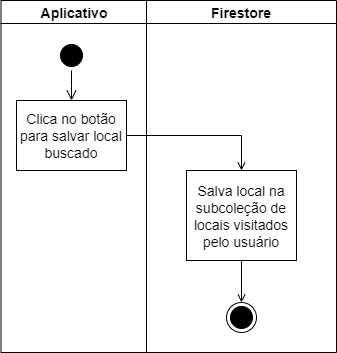

The diagram above was exported from draw.io. Its source (the exported page's mxGraphModel, read from the mxfile embedded in the PNG):
<mxGraphModel dx="1102" dy="582" grid="1" gridSize="10" guides="1" tooltips="1" connect="1" arrows="1" fold="1" page="1" pageScale="1" pageWidth="827" pageHeight="1169" math="0" shadow="0">
  <root>
    <mxCell id="0" />
    <mxCell id="1" parent="0" />
    <mxCell id="yQYLI916Y77gBMD7q_6K-1" value="Aplicativo" style="swimlane;whiteSpace=wrap;fontSize=14;" parent="1" vertex="1">
      <mxGeometry x="164.5" y="128" width="145.5" height="352" as="geometry" />
    </mxCell>
    <mxCell id="yQYLI916Y77gBMD7q_6K-2" value="" style="ellipse;shape=startState;fillColor=#000000;" parent="yQYLI916Y77gBMD7q_6K-1" vertex="1">
      <mxGeometry x="55.5" y="40" width="30" height="30" as="geometry" />
    </mxCell>
    <mxCell id="yQYLI916Y77gBMD7q_6K-3" value="" style="edgeStyle=elbowEdgeStyle;elbow=horizontal;verticalAlign=bottom;endArrow=open;endSize=8;endFill=1;rounded=0" parent="yQYLI916Y77gBMD7q_6K-1" source="yQYLI916Y77gBMD7q_6K-2" target="yQYLI916Y77gBMD7q_6K-4" edge="1">
      <mxGeometry x="55.5" y="40" as="geometry">
        <mxPoint x="70.5" y="110" as="targetPoint" />
      </mxGeometry>
    </mxCell>
    <mxCell id="yQYLI916Y77gBMD7q_6K-4" value="Clica no botão&#10;para salvar local&#10;buscado" style="fontSize=14;" parent="yQYLI916Y77gBMD7q_6K-1" vertex="1">
      <mxGeometry x="15.5" y="100" width="110" height="70" as="geometry" />
    </mxCell>
    <mxCell id="yQYLI916Y77gBMD7q_6K-7" value="Firestore" style="swimlane;whiteSpace=wrap;fontSize=14;" parent="1" vertex="1">
      <mxGeometry x="310" y="128" width="190" height="352" as="geometry" />
    </mxCell>
    <mxCell id="yQYLI916Y77gBMD7q_6K-6" value="Salva local na&#10;subcoleção de &#10;locais visitados&#10;pelo usuário" style="fontSize=14;" parent="yQYLI916Y77gBMD7q_6K-7" vertex="1">
      <mxGeometry x="40" y="170" width="110" height="90" as="geometry" />
    </mxCell>
    <mxCell id="yQYLI916Y77gBMD7q_6K-42" value="" style="ellipse;shape=endState;fillColor=#000000;" parent="yQYLI916Y77gBMD7q_6K-7" vertex="1">
      <mxGeometry x="80" y="302" width="30" height="30" as="geometry" />
    </mxCell>
    <mxCell id="yQYLI916Y77gBMD7q_6K-46" value="" style="endArrow=open;endFill=1;rounded=0;exitX=0.5;exitY=1;exitDx=0;exitDy=0;entryX=0.5;entryY=0;entryDx=0;entryDy=0;" parent="yQYLI916Y77gBMD7q_6K-7" source="yQYLI916Y77gBMD7q_6K-6" target="yQYLI916Y77gBMD7q_6K-42" edge="1">
      <mxGeometry relative="1" as="geometry">
        <mxPoint x="125" y="277" as="sourcePoint" />
        <mxPoint x="125" y="352" as="targetPoint" />
      </mxGeometry>
    </mxCell>
    <mxCell id="yQYLI916Y77gBMD7q_6K-45" value="" style="endArrow=open;endFill=1;rounded=0;exitX=1;exitY=0.5;exitDx=0;exitDy=0;entryX=0.5;entryY=0;entryDx=0;entryDy=0;" parent="1" source="yQYLI916Y77gBMD7q_6K-4" target="yQYLI916Y77gBMD7q_6K-6" edge="1">
      <mxGeometry relative="1" as="geometry">
        <mxPoint x="405" y="300" as="sourcePoint" />
        <mxPoint x="425" y="470" as="targetPoint" />
        <Array as="points">
          <mxPoint x="405" y="263" />
        </Array>
      </mxGeometry>
    </mxCell>
  </root>
</mxGraphModel>